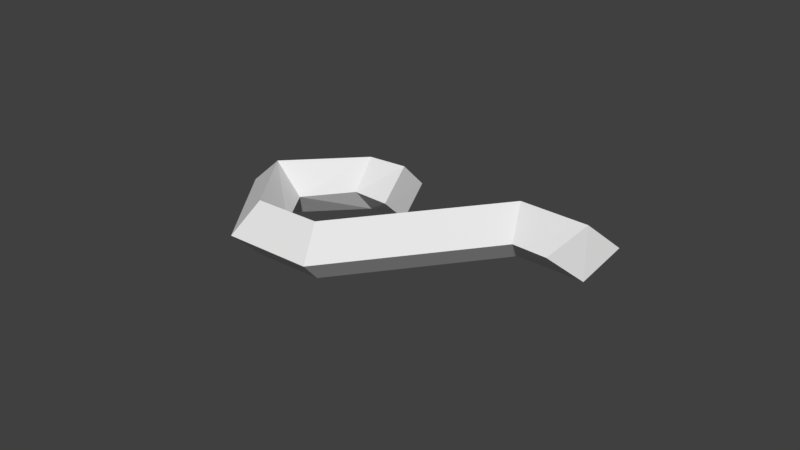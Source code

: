 # Source: sHook_1_.blend  (saved by Blender 2.78.0; exported with 4.5.12 LTS)
import bpy
from mathutils import Matrix  # noqa: F401  (used for matrix-valued properties, if any)

bpy.ops.wm.read_factory_settings(use_empty=True)
scene = bpy.context.scene
scene.name = 'Scene'

# ---- collections
col_collection_1 = bpy.data.collections.new('Collection 1'); scene.collection.children.link(col_collection_1)

# ---- world
world_world = bpy.data.worlds.new('World'); scene.world = world_world
world_world.color = (0.05088, 0.05088, 0.05088)
world_world.use_sun_shadow = False
world_world.sun_shadow_jitter_overblur = 0.0
world_world.cycles.sampling_method = 'MANUAL'

# ---- meshes
me_cube_001 = bpy.data.meshes.new('Cube.001')
me_cube_001.from_pydata([(-4.039, 0.7007, 0.7007), (-3.065, 0.4261, 2.426), (-3.065, 2.426, 0.4261), (-1.915, 1.769, 1.769), (1.579, -1.022, -1.022), (1.0, -1.0, 1.0), (1.0, 1.0, -1.0), (0.6615, 1.094, 1.094), (3.661, 1.505, 3.505), (5.146, 2.46, 2.46), (3.661, 3.505, 1.505), (2.417, 2.592, 2.592), (-3.842, 3.723, 1.723), (-5.181, 2.401, 2.401), (-3.842, 1.723, 3.723), (-2.436, 3.085, 3.085), (1.687, 3.986, 3.986), (2.561, 5.753, 3.753), (2.561, 3.753, 5.753), (3.716, 5.475, 5.475), (-7.406, 6.129, 6.129), (-6.236, 7.964, 5.964), (-6.236, 5.964, 7.964), (-5.081, 7.687, 7.687), (-8.848, 9.666, 9.666), (-7.24, 10.4, 8.404), (-7.24, 8.404, 10.4), (-5.559, 8.948, 8.948)], [], [(3, 1, 14, 15), (2, 6, 7, 3), (4, 5, 8, 9), (4, 0, 1, 5), (2, 0, 4, 6), (7, 5, 1, 3), (6, 4, 9, 10), (8, 11, 16, 18), (7, 6, 10, 11), (5, 7, 11, 8), (13, 12, 15, 14), (0, 2, 12, 13), (2, 3, 15, 12), (1, 0, 13, 14), (18, 16, 20, 22), (9, 8, 18, 19), (10, 9, 19, 17), (11, 10, 17, 16), (21, 23, 27, 25), (19, 18, 22, 23), (17, 19, 23, 21), (16, 17, 21, 20), (25, 27, 26, 24), (20, 21, 25, 24), (22, 20, 24, 26), (23, 22, 26, 27)])
me_cube_001.use_remesh_preserve_volume = False
me_cube_001.use_remesh_preserve_attributes = False
me_cube_001.use_mirror_vertex_groups = False
me_cube_001.update()

# ---- objects
ob_cube = bpy.data.objects.new('Cube', me_cube_001)

# ---- transforms, parenting, visibility, modifiers, constraints
ob_cube.location = (-4.053, 0.4397, 1.404)
ob_cube.rotation_euler = (-0.7854, -0.0, 4.397)
ob_cube.scale = (0.5633, 0.5633, 0.5633)
ob_cube.lineart.crease_threshold = 0.0

# ---- collection membership
col_collection_1.objects.link(ob_cube)

# ---- scene / render settings (as saved in the file)
scene.frame_start = 1; scene.frame_end = 250; scene.frame_set(0)
scene.render.engine = 'BLENDER_EEVEE_NEXT'
scene.render.resolution_percentage = 50
scene.render.dither_intensity = 0.0
scene.cycles.use_denoising = False
scene.cycles.samples = 128
scene.cycles.sampling_pattern = 'TABULATED_SOBOL'
scene.cycles.light_sampling_threshold = 0.0
scene.cycles.use_adaptive_sampling = False
scene.cycles.use_light_tree = False
scene.cycles.blur_glossy = 0.0
scene.cycles.sample_clamp_indirect = 0.0
scene.view_settings.view_transform = 'Standard'
bpy.context.view_layer.update()

# ---- added for rendering (the .blend has no active camera and no usable light): camera, sun
cam_auto = bpy.data.cameras.new('AutoCamera')
cam_auto.lens = 50.0
cam_auto.sensor_width = 36.0
cam_auto.clip_end = 1000.0
ob_auto_camera = bpy.data.objects.new('AutoCamera', cam_auto)
scene.collection.objects.link(ob_auto_camera)
ob_auto_camera.location = (16.1792, -19.3562, 14.4887)
ob_auto_camera.rotation_euler = (1.09748, -7.21219e-08, 0.694738)
scene.camera = ob_auto_camera
light_auto_sun = bpy.data.lights.new('AutoSun', 'SUN')
light_auto_sun.energy = 3.0
light_auto_sun.angle = 0.0523599
ob_auto_sun = bpy.data.objects.new('AutoSun', light_auto_sun)
scene.collection.objects.link(ob_auto_sun)
ob_auto_sun.rotation_euler = (0.872665, 0.174533, 0.523599)
bpy.context.view_layer.update()
